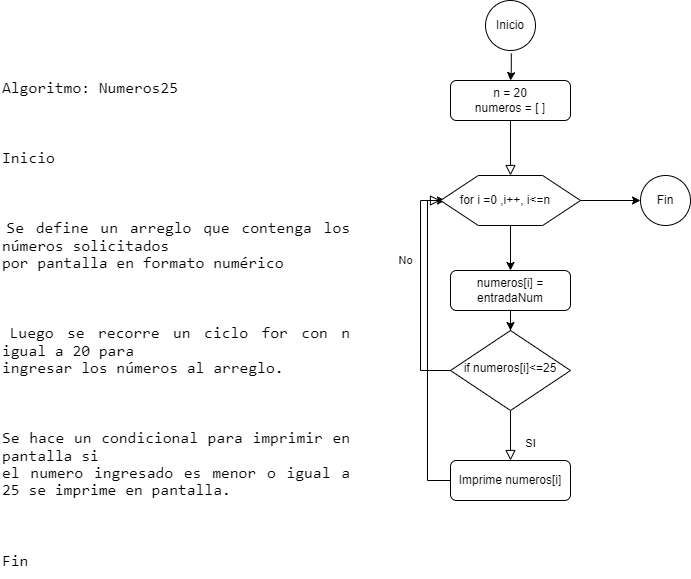

The diagram above was exported from draw.io. Its source (the exported page's mxGraphModel, read from the mxfile embedded in the PNG):
<mxGraphModel dx="794" dy="446" grid="1" gridSize="10" guides="1" tooltips="1" connect="1" arrows="1" fold="1" page="1" pageScale="1" pageWidth="827" pageHeight="1169" math="0" shadow="0">
  <root>
    <mxCell id="WIyWlLk6GJQsqaUBKTNV-0" />
    <mxCell id="WIyWlLk6GJQsqaUBKTNV-1" parent="WIyWlLk6GJQsqaUBKTNV-0" />
    <mxCell id="WIyWlLk6GJQsqaUBKTNV-2" value="" style="rounded=0;html=1;jettySize=auto;orthogonalLoop=1;fontSize=11;endArrow=block;endFill=0;endSize=8;strokeWidth=1;shadow=0;labelBackgroundColor=none;edgeStyle=orthogonalEdgeStyle;entryX=0.5;entryY=0;entryDx=0;entryDy=0;" parent="WIyWlLk6GJQsqaUBKTNV-1" source="WIyWlLk6GJQsqaUBKTNV-3" target="uWF7IKuAiuKuqkYN68Wv-1" edge="1">
      <mxGeometry relative="1" as="geometry">
        <mxPoint x="545" y="170" as="targetPoint" />
      </mxGeometry>
    </mxCell>
    <mxCell id="WIyWlLk6GJQsqaUBKTNV-3" value="n = 20&lt;br&gt;numeros = [ ]" style="rounded=1;whiteSpace=wrap;html=1;fontSize=12;glass=0;strokeWidth=1;shadow=0;" parent="WIyWlLk6GJQsqaUBKTNV-1" vertex="1">
      <mxGeometry x="480" y="90" width="120" height="40" as="geometry" />
    </mxCell>
    <mxCell id="WIyWlLk6GJQsqaUBKTNV-8" value="SI" style="rounded=0;html=1;jettySize=auto;orthogonalLoop=1;fontSize=11;endArrow=block;endFill=0;endSize=8;strokeWidth=1;shadow=0;labelBackgroundColor=none;edgeStyle=orthogonalEdgeStyle;" parent="WIyWlLk6GJQsqaUBKTNV-1" source="WIyWlLk6GJQsqaUBKTNV-10" target="WIyWlLk6GJQsqaUBKTNV-11" edge="1">
      <mxGeometry x="0.3333" y="20" relative="1" as="geometry">
        <mxPoint as="offset" />
      </mxGeometry>
    </mxCell>
    <mxCell id="WIyWlLk6GJQsqaUBKTNV-10" value="if numeros[i]&amp;lt;=25" style="rhombus;whiteSpace=wrap;html=1;shadow=0;fontFamily=Helvetica;fontSize=12;align=center;strokeWidth=1;spacing=6;spacingTop=-4;" parent="WIyWlLk6GJQsqaUBKTNV-1" vertex="1">
      <mxGeometry x="480" y="340" width="120" height="80" as="geometry" />
    </mxCell>
    <mxCell id="uWF7IKuAiuKuqkYN68Wv-11" value="" style="edgeStyle=orthogonalEdgeStyle;rounded=0;orthogonalLoop=1;jettySize=auto;html=1;" edge="1" parent="WIyWlLk6GJQsqaUBKTNV-1" source="WIyWlLk6GJQsqaUBKTNV-11">
      <mxGeometry relative="1" as="geometry">
        <mxPoint x="475" y="210" as="targetPoint" />
        <Array as="points">
          <mxPoint x="457" y="490" />
          <mxPoint x="457" y="210" />
        </Array>
      </mxGeometry>
    </mxCell>
    <mxCell id="WIyWlLk6GJQsqaUBKTNV-11" value="Imprime numeros[i]" style="rounded=1;whiteSpace=wrap;html=1;fontSize=12;glass=0;strokeWidth=1;shadow=0;" parent="WIyWlLk6GJQsqaUBKTNV-1" vertex="1">
      <mxGeometry x="480" y="470" width="120" height="40" as="geometry" />
    </mxCell>
    <mxCell id="uWF7IKuAiuKuqkYN68Wv-8" value="" style="edgeStyle=orthogonalEdgeStyle;rounded=0;orthogonalLoop=1;jettySize=auto;html=1;" edge="1" parent="WIyWlLk6GJQsqaUBKTNV-1" source="WIyWlLk6GJQsqaUBKTNV-12" target="WIyWlLk6GJQsqaUBKTNV-10">
      <mxGeometry relative="1" as="geometry" />
    </mxCell>
    <mxCell id="WIyWlLk6GJQsqaUBKTNV-12" value="numeros[i] = entradaNum" style="rounded=1;whiteSpace=wrap;html=1;fontSize=12;glass=0;strokeWidth=1;shadow=0;" parent="WIyWlLk6GJQsqaUBKTNV-1" vertex="1">
      <mxGeometry x="480" y="280" width="120" height="40" as="geometry" />
    </mxCell>
    <mxCell id="uWF7IKuAiuKuqkYN68Wv-0" value="&lt;p class=&quot;MsoNormal&quot; style=&quot;text-align:justify&quot;&gt;&lt;span lang=&quot;ES-CO&quot; style=&quot;font-size:12.0pt;line-height:107%;font-family:Consolas;mso-bidi-font-family:&#10;Arial&quot;&gt;Algoritmo: Numeros25&lt;/span&gt;&lt;/p&gt;&#10;&#10;&lt;p class=&quot;MsoNormal&quot; style=&quot;text-align:justify&quot;&gt;&lt;span lang=&quot;ES-CO&quot; style=&quot;font-size:12.0pt;line-height:107%;font-family:Consolas;mso-bidi-font-family:&#10;Arial&quot;&gt;Inicio&lt;/span&gt;&lt;/p&gt;&#10;&#10;&lt;p class=&quot;MsoListParagraphCxSpFirst&quot; style=&quot;text-align:justify;text-indent:-18.0pt;&#10;mso-list:l0 level1 lfo1&quot;&gt;&lt;span lang=&quot;ES-CO&quot; style=&quot;font-size:12.0pt;line-height:107%;font-family:Consolas;mso-fareast-font-family:&#10;Consolas;mso-bidi-font-family:Consolas&quot;&gt;&lt;span style=&quot;mso-list:Ignore&quot;&gt;1.&lt;span style=&quot;font:7.0pt &amp;quot;Times New Roman&amp;quot;&quot;&gt;&amp;nbsp; &lt;/span&gt;&lt;/span&gt;&lt;/span&gt;&lt;span lang=&quot;ES-CO&quot; style=&quot;font-size:12.0pt;line-height:107%;font-family:Consolas;&#10;mso-bidi-font-family:Arial&quot;&gt;Se define un arreglo que contenga los números solicitados&#10;por pantalla en formato numérico&lt;/span&gt;&lt;/p&gt;&#10;&#10;&lt;p class=&quot;MsoListParagraphCxSpMiddle&quot; style=&quot;text-align:justify;text-indent:-18.0pt;&#10;mso-list:l0 level1 lfo1&quot;&gt;&lt;span lang=&quot;ES-CO&quot; style=&quot;font-size:12.0pt;line-height:107%;font-family:Consolas;mso-fareast-font-family:&#10;Consolas;mso-bidi-font-family:Consolas&quot;&gt;&lt;span style=&quot;mso-list:Ignore&quot;&gt;2.&lt;span style=&quot;font:7.0pt &amp;quot;Times New Roman&amp;quot;&quot;&gt;&amp;nbsp; &lt;/span&gt;&lt;/span&gt;&lt;/span&gt;&lt;span lang=&quot;ES-CO&quot; style=&quot;font-size:12.0pt;line-height:107%;font-family:Consolas;&#10;mso-bidi-font-family:Arial&quot;&gt;Luego se recorre un ciclo for con n igual a 20 para&#10;ingresar los números al arreglo.&lt;/span&gt;&lt;/p&gt;&#10;&#10;&lt;p class=&quot;MsoListParagraphCxSpLast&quot; style=&quot;text-align:justify;text-indent:-18.0pt;&#10;mso-list:l0 level1 lfo1&quot;&gt;&lt;span lang=&quot;ES-CO&quot; style=&quot;font-size:12.0pt;line-height:107%;font-family:Consolas;mso-fareast-font-family:&#10;Consolas;mso-bidi-font-family:Consolas&quot;&gt;&lt;span style=&quot;mso-list:Ignore&quot;&gt;3.&lt;span style=&quot;font:7.0pt &amp;quot;Times New Roman&amp;quot;&quot;&gt;&amp;nbsp; &lt;/span&gt;&lt;/span&gt;&lt;/span&gt;&lt;span lang=&quot;ES-CO&quot; style=&quot;font-size:12.0pt;line-height:107%;font-family:Consolas;&#10;mso-bidi-font-family:Arial&quot;&gt;Se hace un condicional para imprimir en pantalla si&#10;el numero ingresado es menor o igual a 25 se imprime en pantalla. &lt;/span&gt;&lt;/p&gt;&#10;&#10;&lt;p class=&quot;MsoNormal&quot; style=&quot;text-align:justify&quot;&gt;&lt;span lang=&quot;ES-CO&quot; style=&quot;font-size:12.0pt;line-height:107%;font-family:Consolas;mso-bidi-font-family:&#10;Arial&quot;&gt;Fin&lt;/span&gt;&lt;span lang=&quot;ES-CO&quot; style=&quot;font-size:12.0pt;line-height:107%;&#10;font-family:&amp;quot;Arial&amp;quot;,sans-serif&quot;&gt;&lt;/span&gt;&lt;/p&gt;" style="text;whiteSpace=wrap;html=1;" vertex="1" parent="WIyWlLk6GJQsqaUBKTNV-1">
      <mxGeometry x="30" y="70" width="350" height="480" as="geometry" />
    </mxCell>
    <mxCell id="uWF7IKuAiuKuqkYN68Wv-3" value="" style="group" vertex="1" connectable="0" parent="WIyWlLk6GJQsqaUBKTNV-1">
      <mxGeometry x="470" y="185" width="140" height="50" as="geometry" />
    </mxCell>
    <mxCell id="uWF7IKuAiuKuqkYN68Wv-1" value="" style="verticalLabelPosition=bottom;verticalAlign=top;html=1;shape=hexagon;perimeter=hexagonPerimeter2;arcSize=6;size=0.27;" vertex="1" parent="uWF7IKuAiuKuqkYN68Wv-3">
      <mxGeometry width="140" height="50" as="geometry" />
    </mxCell>
    <mxCell id="uWF7IKuAiuKuqkYN68Wv-2" value="for i =0 ,i++, i&amp;lt;=n" style="text;html=1;strokeColor=none;fillColor=none;align=center;verticalAlign=middle;whiteSpace=wrap;rounded=0;" vertex="1" parent="uWF7IKuAiuKuqkYN68Wv-3">
      <mxGeometry x="10" y="10" width="110" height="30" as="geometry" />
    </mxCell>
    <mxCell id="uWF7IKuAiuKuqkYN68Wv-5" value="" style="edgeStyle=orthogonalEdgeStyle;rounded=0;orthogonalLoop=1;jettySize=auto;html=1;exitX=0.5;exitY=1;exitDx=0;exitDy=0;entryX=0.5;entryY=0;entryDx=0;entryDy=0;" edge="1" parent="WIyWlLk6GJQsqaUBKTNV-1" source="uWF7IKuAiuKuqkYN68Wv-1" target="WIyWlLk6GJQsqaUBKTNV-12">
      <mxGeometry relative="1" as="geometry">
        <mxPoint x="545" y="240" as="sourcePoint" />
        <Array as="points" />
      </mxGeometry>
    </mxCell>
    <mxCell id="uWF7IKuAiuKuqkYN68Wv-9" value="No" style="rounded=0;html=1;jettySize=auto;orthogonalLoop=1;fontSize=11;endArrow=block;endFill=0;endSize=8;strokeWidth=1;shadow=0;labelBackgroundColor=none;edgeStyle=orthogonalEdgeStyle;exitX=0;exitY=0.5;exitDx=0;exitDy=0;entryX=0;entryY=0.5;entryDx=0;entryDy=0;" edge="1" parent="WIyWlLk6GJQsqaUBKTNV-1" source="WIyWlLk6GJQsqaUBKTNV-10" target="uWF7IKuAiuKuqkYN68Wv-1">
      <mxGeometry x="0.2683" y="15" relative="1" as="geometry">
        <mxPoint as="offset" />
        <mxPoint x="550" y="430" as="sourcePoint" />
        <mxPoint x="445" y="200" as="targetPoint" />
      </mxGeometry>
    </mxCell>
    <mxCell id="uWF7IKuAiuKuqkYN68Wv-13" value="" style="edgeStyle=orthogonalEdgeStyle;rounded=0;orthogonalLoop=1;jettySize=auto;html=1;entryX=0;entryY=0.5;entryDx=0;entryDy=0;" edge="1" parent="WIyWlLk6GJQsqaUBKTNV-1" source="uWF7IKuAiuKuqkYN68Wv-1" target="uWF7IKuAiuKuqkYN68Wv-14">
      <mxGeometry relative="1" as="geometry">
        <mxPoint x="665" y="210" as="targetPoint" />
      </mxGeometry>
    </mxCell>
    <mxCell id="uWF7IKuAiuKuqkYN68Wv-14" value="Fin" style="ellipse;whiteSpace=wrap;html=1;aspect=fixed;" vertex="1" parent="WIyWlLk6GJQsqaUBKTNV-1">
      <mxGeometry x="670" y="185" width="50" height="50" as="geometry" />
    </mxCell>
    <mxCell id="uWF7IKuAiuKuqkYN68Wv-16" value="" style="edgeStyle=orthogonalEdgeStyle;rounded=0;orthogonalLoop=1;jettySize=auto;html=1;exitX=0.516;exitY=1.06;exitDx=0;exitDy=0;exitPerimeter=0;" edge="1" parent="WIyWlLk6GJQsqaUBKTNV-1" source="uWF7IKuAiuKuqkYN68Wv-15" target="WIyWlLk6GJQsqaUBKTNV-3">
      <mxGeometry relative="1" as="geometry">
        <mxPoint x="540" y="60" as="sourcePoint" />
      </mxGeometry>
    </mxCell>
    <mxCell id="uWF7IKuAiuKuqkYN68Wv-15" value="Inicio" style="ellipse;whiteSpace=wrap;html=1;aspect=fixed;" vertex="1" parent="WIyWlLk6GJQsqaUBKTNV-1">
      <mxGeometry x="515" y="10" width="50" height="50" as="geometry" />
    </mxCell>
  </root>
</mxGraphModel>